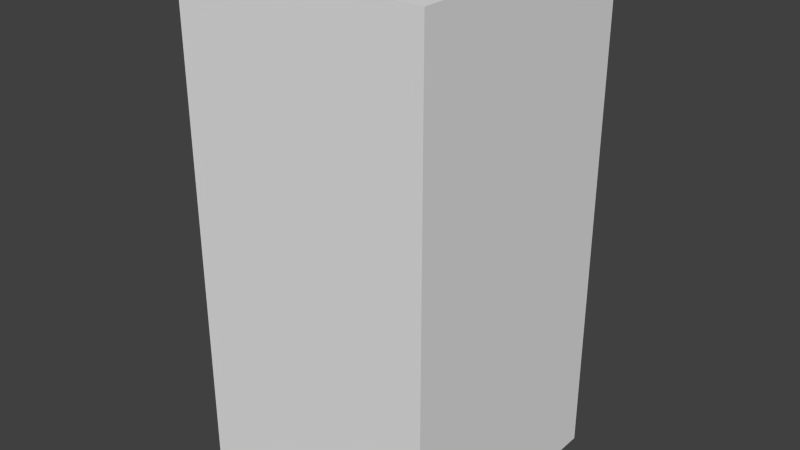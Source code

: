 # Source: yellowTreeSeven.blend  (saved by Blender 2.68.0; exported with 4.5.12 LTS)
import bpy
from mathutils import Matrix  # noqa: F401  (used for matrix-valued properties, if any)

bpy.ops.wm.read_factory_settings(use_empty=True)
scene = bpy.context.scene
scene.name = 'Scene'

# ---- collections
col_collection_1 = bpy.data.collections.new('Collection 1'); scene.collection.children.link(col_collection_1)

# ---- world
world_world = bpy.data.worlds.new('World'); scene.world = world_world
world_world.color = (0.05088, 0.05088, 0.05088)
world_world.use_sun_shadow = False
world_world.sun_shadow_jitter_overblur = 0.0
world_world.cycles.sampling_method = 'MANUAL'
world_world.cycles.sample_map_resolution = 256

# ---- meshes
me_yellowtreeseven = bpy.data.meshes.new('yellowTreeSeven')
me_yellowtreeseven.from_pydata([(-0.5, -0.5, -1.0), (-0.5, 0.5, -1.0), (0.5, 0.5, -1.0), (0.5, -0.5, -1.0), (-0.5, -0.5, 1.0), (-0.5, 0.5, 1.0), (0.5, 0.5, 1.0), (0.5, -0.5, 1.0)], [], [(4, 5, 1, 0), (5, 6, 2, 1), (6, 7, 3, 2), (7, 4, 0, 3), (0, 1, 2, 3), (7, 6, 5, 4)])
me_yellowtreeseven.use_remesh_preserve_volume = False
me_yellowtreeseven.use_remesh_preserve_attributes = False
me_yellowtreeseven.use_mirror_vertex_groups = False
me_yellowtreeseven.update()

# ---- objects
ob_yellowtreeseven = bpy.data.objects.new('yellowTreeSeven', me_yellowtreeseven)

# ---- transforms, parenting, visibility, modifiers, constraints
ob_yellowtreeseven.location = (0.0, 0.0, 0.0)
ob_yellowtreeseven.lineart.crease_threshold = 0.0

# ---- collection membership
col_collection_1.objects.link(ob_yellowtreeseven)

# ---- scene / render settings (as saved in the file)
scene.frame_start = 1; scene.frame_end = 250; scene.frame_set(1)
scene.render.engine = 'BLENDER_EEVEE_NEXT'
scene.render.image_settings.color_mode = 'RGB'
scene.render.image_settings.compression = 90
scene.render.resolution_percentage = 50
scene.render.dither_intensity = 0.0
scene.cycles.use_denoising = False
scene.cycles.samples = 10
scene.cycles.sampling_pattern = 'TABULATED_SOBOL'
scene.cycles.light_sampling_threshold = 0.0
scene.cycles.use_adaptive_sampling = False
scene.cycles.use_light_tree = False
scene.cycles.blur_glossy = 0.0
scene.cycles.volume_bounces = 1
scene.cycles.pixel_filter_type = 'GAUSSIAN'
scene.cycles.sample_clamp_indirect = 0.0
scene.view_settings.view_transform = 'Standard'
bpy.context.view_layer.update()

# ---- added for rendering (the .blend has no active camera and no usable light): camera, sun
cam_auto = bpy.data.cameras.new('AutoCamera')
cam_auto.lens = 50.0
cam_auto.sensor_width = 36.0
cam_auto.clip_end = 1000.0
ob_auto_camera = bpy.data.objects.new('AutoCamera', cam_auto)
scene.collection.objects.link(ob_auto_camera)
ob_auto_camera.location = (2.26633, -2.71959, 1.81306)
ob_auto_camera.rotation_euler = (1.09748, -7.21219e-08, 0.694738)
scene.camera = ob_auto_camera
light_auto_sun = bpy.data.lights.new('AutoSun', 'SUN')
light_auto_sun.energy = 3.0
light_auto_sun.angle = 0.0523599
ob_auto_sun = bpy.data.objects.new('AutoSun', light_auto_sun)
scene.collection.objects.link(ob_auto_sun)
ob_auto_sun.rotation_euler = (0.872665, 0.174533, 0.523599)
bpy.context.view_layer.update()
